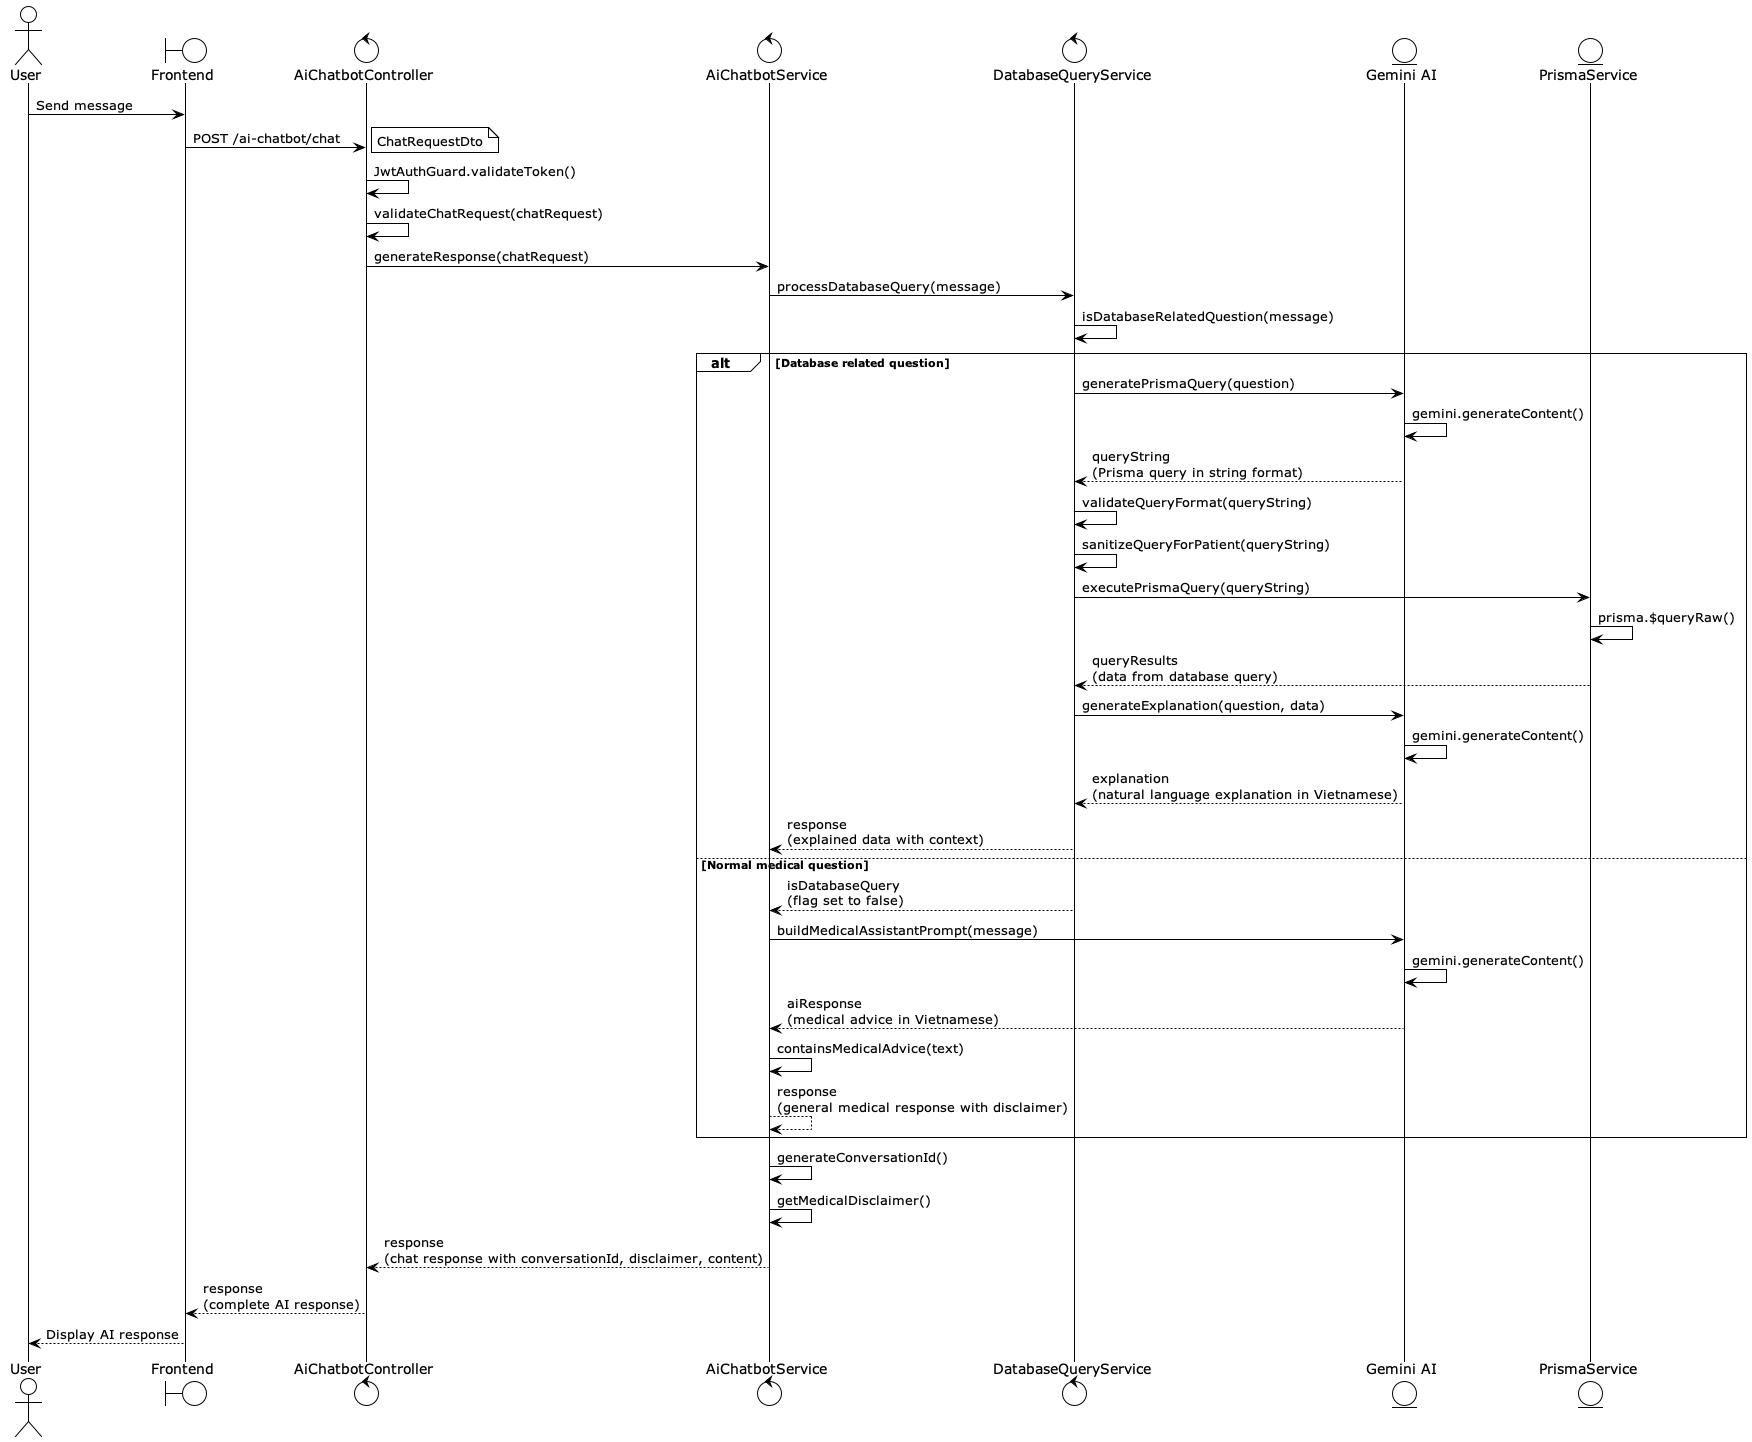

The diagram above was rendered by PlantUML. Its source (embedded in the PNG):
@startuml AI Chatbot Sequence Diagram
!theme plain

actor "User" as U
boundary "Frontend" as F
control "AiChatbotController" as C
control "AiChatbotService" as ACS
control "DatabaseQueryService" as DQS
entity "Gemini AI" as GAI
entity "PrismaService" as PS

U -> F: Send message
F -> C: POST /ai-chatbot/chat
note right: ChatRequestDto
C -> C: JwtAuthGuard.validateToken()
C -> C: validateChatRequest(chatRequest)
C -> ACS: generateResponse(chatRequest)

ACS -> DQS: processDatabaseQuery(message)
DQS -> DQS: isDatabaseRelatedQuestion(message)
alt Database related question
    DQS -> GAI: generatePrismaQuery(question)
    GAI -> GAI: gemini.generateContent()
    GAI --> DQS: queryString\n(Prisma query in string format)
    DQS -> DQS: validateQueryFormat(queryString)
    DQS -> DQS: sanitizeQueryForPatient(queryString)
    DQS -> PS: executePrismaQuery(queryString)
    PS -> PS: prisma.$queryRaw()
    PS --> DQS: queryResults\n(data from database query)
    DQS -> GAI: generateExplanation(question, data)
    GAI -> GAI: gemini.generateContent()
    GAI --> DQS: explanation\n(natural language explanation in Vietnamese)
    DQS --> ACS: response\n(explained data with context)
else Normal medical question
    DQS --> ACS: isDatabaseQuery\n(flag set to false)
    ACS -> GAI: buildMedicalAssistantPrompt(message)
    GAI -> GAI: gemini.generateContent()
    GAI --> ACS: aiResponse\n(medical advice in Vietnamese)
    ACS -> ACS: containsMedicalAdvice(text)
    ACS --> ACS: response\n(general medical response with disclaimer)
end

ACS -> ACS: generateConversationId()
ACS -> ACS: getMedicalDisclaimer()
ACS --> C: response\n(chat response with conversationId, disclaimer, content)
C --> F: response\n(complete AI response)
F --> U: Display AI response

@enduml